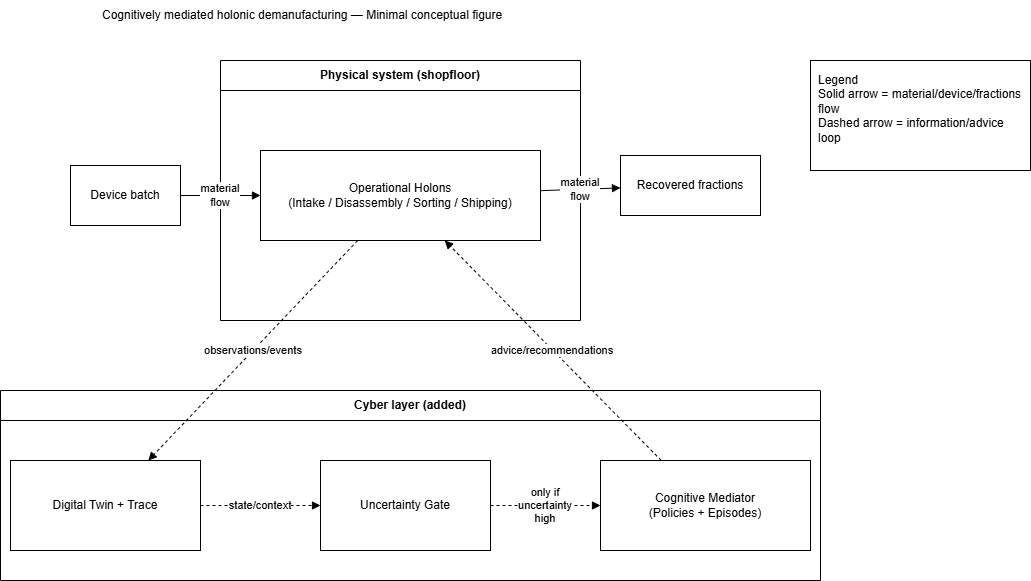

The diagram above was exported from draw.io. Its source (the exported page's mxGraphModel, read from the mxfile embedded in the PNG):
<mxGraphModel dx="2108" dy="572" grid="1" gridSize="10" guides="1" tooltips="1" connect="1" arrows="1" fold="1" page="1" pageScale="1" pageWidth="827" pageHeight="1169" math="0" shadow="0">
  <root>
    <mxCell id="0" />
    <mxCell id="1" parent="0" />
    <mxCell id="8ZBVNq9QzFSJEY0_it6K-34" parent="1" style="text;html=1;align=left;verticalAlign=middle;whiteSpace=wrap;rounded=0;" value="Cognitively mediated holonic demanufacturing — Minimal conceptual figure" vertex="1">
      <mxGeometry height="30" width="760" x="20" y="20" as="geometry" />
    </mxCell>
    <mxCell id="8ZBVNq9QzFSJEY0_it6K-35" parent="1" style="swimlane;html=1;rounded=0;startSize=30;whiteSpace=wrap;" value="Physical system (shopfloor)" vertex="1">
      <mxGeometry height="260" width="360" x="140" y="80" as="geometry" />
    </mxCell>
    <mxCell id="8ZBVNq9QzFSJEY0_it6K-36" parent="8ZBVNq9QzFSJEY0_it6K-35" style="rounded=0;whiteSpace=wrap;html=1;align=center;verticalAlign=middle;" value="Operational Holons&#10;(Intake / Disassembly / Sorting / Shipping)" vertex="1">
      <mxGeometry height="90" width="280" x="40" y="90" as="geometry" />
    </mxCell>
    <mxCell id="8ZBVNq9QzFSJEY0_it6K-37" parent="1" style="swimlane;html=1;rounded=0;startSize=30;whiteSpace=wrap;" value="Cyber layer (added)" vertex="1">
      <mxGeometry height="190" width="820" x="-80" y="410" as="geometry" />
    </mxCell>
    <mxCell id="8ZBVNq9QzFSJEY0_it6K-38" parent="8ZBVNq9QzFSJEY0_it6K-37" style="rounded=0;whiteSpace=wrap;html=1;align=center;verticalAlign=middle;" value="Digital Twin + Trace" vertex="1">
      <mxGeometry height="90" width="190" x="10" y="70" as="geometry" />
    </mxCell>
    <mxCell id="8ZBVNq9QzFSJEY0_it6K-39" parent="8ZBVNq9QzFSJEY0_it6K-37" style="rounded=0;whiteSpace=wrap;html=1;align=center;verticalAlign=middle;" value="Uncertainty Gate" vertex="1">
      <mxGeometry height="90" width="170" x="320" y="70" as="geometry" />
    </mxCell>
    <mxCell id="8ZBVNq9QzFSJEY0_it6K-40" parent="8ZBVNq9QzFSJEY0_it6K-37" style="rounded=0;whiteSpace=wrap;html=1;align=center;verticalAlign=middle;" value="Cognitive Mediator&#10;(Policies + Episodes)" vertex="1">
      <mxGeometry height="90" width="210" x="600" y="70" as="geometry" />
    </mxCell>
    <mxCell id="8ZBVNq9QzFSJEY0_it6K-47" edge="1" parent="8ZBVNq9QzFSJEY0_it6K-37" source="8ZBVNq9QzFSJEY0_it6K-38" style="dashed=1;endArrow=block;html=1;rounded=0;whiteSpace=wrap;" target="8ZBVNq9QzFSJEY0_it6K-39" value="state/context">
      <mxGeometry relative="1" as="geometry" />
    </mxCell>
    <mxCell id="8ZBVNq9QzFSJEY0_it6K-48" edge="1" parent="8ZBVNq9QzFSJEY0_it6K-37" source="8ZBVNq9QzFSJEY0_it6K-39" style="dashed=1;endArrow=block;html=1;rounded=0;whiteSpace=wrap;" target="8ZBVNq9QzFSJEY0_it6K-40" value="only if uncertainty high">
      <mxGeometry relative="1" as="geometry" />
    </mxCell>
    <mxCell id="8ZBVNq9QzFSJEY0_it6K-41" parent="1" style="rounded=0;whiteSpace=wrap;html=1;align=center;verticalAlign=middle;" value="Device batch" vertex="1">
      <mxGeometry height="60" width="110" x="-10" y="185" as="geometry" />
    </mxCell>
    <mxCell id="8ZBVNq9QzFSJEY0_it6K-42" parent="1" style="rounded=0;whiteSpace=wrap;html=1;align=center;verticalAlign=middle;" value="Recovered fractions" vertex="1">
      <mxGeometry height="60" width="140" x="540" y="175" as="geometry" />
    </mxCell>
    <mxCell id="8ZBVNq9QzFSJEY0_it6K-43" parent="1" style="rounded=0;whiteSpace=wrap;html=1;align=left;verticalAlign=top;spacing=8;" value="Legend&#10;Solid arrow  = material/device/fractions flow&#10;Dashed arrow = information/advice loop" vertex="1">
      <mxGeometry height="110" width="220" x="730" y="80" as="geometry" />
    </mxCell>
    <mxCell id="8ZBVNq9QzFSJEY0_it6K-44" edge="1" parent="1" source="8ZBVNq9QzFSJEY0_it6K-41" style="endArrow=block;html=1;rounded=0;whiteSpace=wrap;" target="8ZBVNq9QzFSJEY0_it6K-36" value="material flow">
      <mxGeometry relative="1" as="geometry" />
    </mxCell>
    <mxCell id="8ZBVNq9QzFSJEY0_it6K-45" edge="1" parent="1" source="8ZBVNq9QzFSJEY0_it6K-36" style="endArrow=block;html=1;rounded=0;whiteSpace=wrap;" target="8ZBVNq9QzFSJEY0_it6K-42" value="material flow">
      <mxGeometry relative="1" as="geometry" />
    </mxCell>
    <mxCell id="8ZBVNq9QzFSJEY0_it6K-46" edge="1" parent="1" source="8ZBVNq9QzFSJEY0_it6K-36" style="dashed=1;endArrow=block;html=1;rounded=0;whiteSpace=wrap;" target="8ZBVNq9QzFSJEY0_it6K-38" value="observations/events">
      <mxGeometry relative="1" as="geometry" />
    </mxCell>
    <mxCell id="8ZBVNq9QzFSJEY0_it6K-49" edge="1" parent="1" source="8ZBVNq9QzFSJEY0_it6K-40" style="dashed=1;endArrow=block;html=1;rounded=0;whiteSpace=wrap;" target="8ZBVNq9QzFSJEY0_it6K-36" value="advice/recommendations">
      <mxGeometry relative="1" as="geometry" />
    </mxCell>
  </root>
</mxGraphModel>